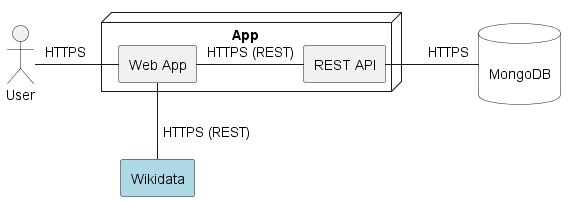

The diagram above was rendered by PlantUML. Its source (embedded in the PNG):
@startuml
!pragma layout smetana

actor "User"
node "\t\t\tApp\t\t\t\t"{
    rectangle "Web App"
    rectangle "REST API"
}
rectangle "Wikidata" #lightblue
database "\nMongoDB\n" as MongoDB #white

User -right- "Web App" : "HTTPS\t"
"Web App" -right- "REST API" : HTTPS (REST)
"REST API" -right-- "MongoDB" : "\tHTTPS"
"Web App" -down- "Wikidata" : " HTTPS (REST)"
@enduml